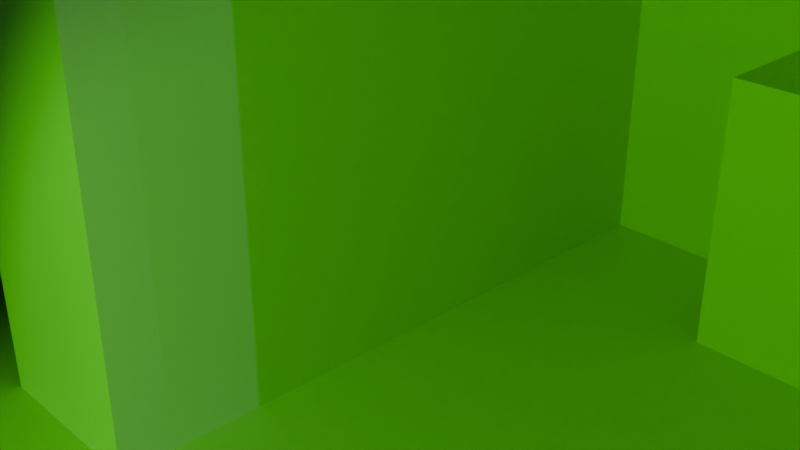 # Source: test_file.blend  (saved by Blender 4.2.66; exported with 4.5.12 LTS)
import bpy
from mathutils import Matrix  # noqa: F401  (used for matrix-valued properties, if any)

bpy.ops.wm.read_factory_settings(use_empty=True)
scene = bpy.context.scene
scene.name = 'Scene'

# ---- collections
col_collection = bpy.data.collections.new('Collection'); scene.collection.children.link(col_collection)

# ---- materials (node trees are filled in below, after node groups)
mat_material = bpy.data.materials.new('Material')
mat_material.alpha_threshold = 0.0
mat_material.roughness = 0.5
mat_material.line_color = (0.0, 0.0, 0.0, 1.0)

# ---- material node trees
mat_material.use_nodes = True; mat_material.node_tree.nodes.clear()
_N = mat_material.node_tree.nodes; _L = mat_material.node_tree.links
n0 = _N.new('ShaderNodeOutputMaterial'); n0.name = 'Material Output'; n0.location = (300, 300)
n1 = _N.new('ShaderNodeBsdfPrincipled'); n1.name = 'Principled BSDF'; n1.location = (10, 300)
n1.inputs[3].default_value = 1.45
_L.new(n1.outputs[0], n0.inputs[0])
n0.is_active_output = True

# ---- world
world_world = bpy.data.worlds.new('World'); scene.world = world_world
world_world.use_nodes = True; world_world.node_tree.nodes.clear()
_N = world_world.node_tree.nodes; _L = world_world.node_tree.links
n0 = _N.new('ShaderNodeOutputWorld'); n0.name = 'World Output'; n0.location = (300, 300)
n1 = _N.new('ShaderNodeBackground'); n1.name = 'Background'; n1.location = (10, 300)
n1.inputs[0].default_value = (0.05088, 0.05088, 0.05088, 1.0)
n1.inputs[1].default_value = 0.0
_L.new(n1.outputs[0], n0.inputs[0])
n0.is_active_output = True
world_world.color = (0.05088, 0.05088, 0.05088)
world_world.sun_shadow_jitter_overblur = 0.0

# ---- cameras
cam_camera = bpy.data.cameras.new('Camera')
cam_camera.clip_end = 100.0
cam_camera.ortho_scale = 7.314

# ---- lights
light_light = bpy.data.lights.new('Light', 'SPOT')
light_light.color = (0.1122, 1.0, 0.003376)
light_light.energy = 2000.0
light_light.shadow_soft_size = 0.1
light_light.spot_blend = 0.3594
light_light.spot_size = 1.571
light_light_001 = bpy.data.lights.new('Light.001', 'POINT')
light_light_001.energy = 2000.0
light_light_001.shadow_soft_size = 0.1
light_light_003 = bpy.data.lights.new('Light.003', 'SPOT')
light_light_003.color = (0.1122, 1.0, 0.003376)
light_light_003.energy = 1e+04
light_light_003.shadow_soft_size = 0.1
light_light_002 = bpy.data.lights.new('Light.002', 'SPOT')
light_light_002.energy = 2000.0
light_light_002.shadow_soft_size = 0.1
light_light_002.spot_blend = 0.0
light_light_002.spot_size = 3.142
light_light_004 = bpy.data.lights.new('Light.004', 'SPOT')
light_light_004.energy = 2000.0
light_light_004.shadow_soft_size = 0.1
light_light_004.spot_blend = 0.0
light_light_004.spot_size = 3.142

# ---- meshes
me_cube = bpy.data.meshes.new('Cube')
me_cube.from_pydata([(1.0, 1.0, 1.0), (1.0, 1.0, -1.0), (1.0, -1.0, 1.0), (1.0, -1.0, -1.0), (-1.0, 1.0, 1.0), (-1.0, 1.0, -1.0), (-1.0, -1.0, 1.0), (-1.0, -1.0, -1.0)], [], [(0, 4, 6, 2), (3, 2, 6, 7), (7, 6, 4, 5), (5, 1, 3, 7), (1, 0, 2, 3), (5, 4, 0, 1)])
_uv = me_cube.uv_layers.new(name='UVMap')
_uv.uv.foreach_set('vector', [0.625, 0.5, 0.875, 0.5, 0.875, 0.75, 0.625, 0.75, 0.375, 0.75, 0.625, 0.75, 0.625, 1.0, 0.375, 1.0, 0.375, 0.0, 0.625, 0.0, 0.625, 0.25, 0.375, 0.25, 0.125, 0.5, 0.375, 0.5, 0.375, 0.75, 0.125, 0.75, 0.375, 0.5, 0.625, 0.5, 0.625, 0.75, 0.375, 0.75, 0.375, 0.25, 0.625, 0.25, 0.625, 0.5, 0.375, 0.5])
me_cube.materials.append(mat_material)
me_cube.use_mirror_vertex_groups = False
me_cube.update()
me_cube_001 = bpy.data.meshes.new('Cube.001')
me_cube_001.from_pydata([(1.0, 1.0, 1.0), (1.0, 1.0, -1.0), (1.0, -1.0, 1.0), (1.0, -1.0, -1.0), (-1.0, 1.0, 1.0), (-1.0, 1.0, -1.0), (-1.0, -1.0, 1.0), (-1.0, -1.0, -1.0)], [], [(0, 4, 6, 2), (3, 2, 6, 7), (7, 6, 4, 5), (5, 1, 3, 7), (1, 0, 2, 3), (5, 4, 0, 1)])
_uv = me_cube_001.uv_layers.new(name='UVMap')
_uv.uv.foreach_set('vector', [0.625, 0.5, 0.875, 0.5, 0.875, 0.75, 0.625, 0.75, 0.375, 0.75, 0.625, 0.75, 0.625, 1.0, 0.375, 1.0, 0.375, 0.0, 0.625, 0.0, 0.625, 0.25, 0.375, 0.25, 0.125, 0.5, 0.375, 0.5, 0.375, 0.75, 0.125, 0.75, 0.375, 0.5, 0.625, 0.5, 0.625, 0.75, 0.375, 0.75, 0.375, 0.25, 0.625, 0.25, 0.625, 0.5, 0.375, 0.5])
me_cube_001.materials.append(mat_material)
me_cube_001.use_mirror_vertex_groups = False
me_cube_001.update()
me_cube_002 = bpy.data.meshes.new('Cube.002')
me_cube_002.from_pydata([(1.0, 1.0, 1.0), (1.0, 1.0, -1.0), (1.0, -1.0, 1.0), (1.0, -1.0, -1.0), (-1.0, 1.0, 1.0), (-1.0, 1.0, -1.0), (-1.0, -1.0, 1.0), (-1.0, -1.0, -1.0)], [], [(0, 4, 6, 2), (3, 2, 6, 7), (7, 6, 4, 5), (5, 1, 3, 7), (1, 0, 2, 3), (5, 4, 0, 1)])
me_cube_002.polygons.foreach_set('use_smooth', [True] * 6)
_uv = me_cube_002.uv_layers.new(name='UVMap')
_uv.uv.foreach_set('vector', [0.625, 0.5, 0.875, 0.5, 0.875, 0.75, 0.625, 0.75, 0.375, 0.75, 0.625, 0.75, 0.625, 1.0, 0.375, 1.0, 0.375, 0.0, 0.625, 0.0, 0.625, 0.25, 0.375, 0.25, 0.125, 0.5, 0.375, 0.5, 0.375, 0.75, 0.125, 0.75, 0.375, 0.5, 0.625, 0.5, 0.625, 0.75, 0.375, 0.75, 0.375, 0.25, 0.625, 0.25, 0.625, 0.5, 0.375, 0.5])
me_cube_002.materials.append(mat_material)
me_cube_002.use_mirror_vertex_groups = False
me_cube_002.update()
me_cube_003 = bpy.data.meshes.new('Cube.003')
me_cube_003.from_pydata([(1.0, 1.0, 1.0), (1.0, 1.0, -1.0), (1.0, -1.0, 1.0), (1.0, -1.0, -1.0), (-1.0, 1.0, 1.0), (-1.0, 1.0, -1.0), (-1.0, -1.0, 1.0), (-1.0, -1.0, -1.0)], [], [(0, 4, 6, 2), (3, 2, 6, 7), (7, 6, 4, 5), (5, 1, 3, 7), (1, 0, 2, 3), (5, 4, 0, 1)])
_uv = me_cube_003.uv_layers.new(name='UVMap')
_uv.uv.foreach_set('vector', [0.625, 0.5, 0.875, 0.5, 0.875, 0.75, 0.625, 0.75, 0.375, 0.75, 0.625, 0.75, 0.625, 1.0, 0.375, 1.0, 0.375, 0.0, 0.625, 0.0, 0.625, 0.25, 0.375, 0.25, 0.125, 0.5, 0.375, 0.5, 0.375, 0.75, 0.125, 0.75, 0.375, 0.5, 0.625, 0.5, 0.625, 0.75, 0.375, 0.75, 0.375, 0.25, 0.625, 0.25, 0.625, 0.5, 0.375, 0.5])
me_cube_003.materials.append(mat_material)
me_cube_003.use_mirror_vertex_groups = False
me_cube_003.update()
me_cube_004 = bpy.data.meshes.new('Cube.004')
me_cube_004.from_pydata([(1.0, 1.0, 1.0), (1.0, 1.0, -1.0), (1.0, -1.0, 1.0), (1.0, -1.0, -1.0), (-1.0, 1.0, 1.0), (-1.0, 1.0, -1.0), (-1.0, -1.0, 1.0), (-1.0, -1.0, -1.0)], [], [(0, 4, 6, 2), (3, 2, 6, 7), (7, 6, 4, 5), (5, 1, 3, 7), (1, 0, 2, 3), (5, 4, 0, 1)])
_uv = me_cube_004.uv_layers.new(name='UVMap')
_uv.uv.foreach_set('vector', [0.625, 0.5, 0.875, 0.5, 0.875, 0.75, 0.625, 0.75, 0.375, 0.75, 0.625, 0.75, 0.625, 1.0, 0.375, 1.0, 0.375, 0.0, 0.625, 0.0, 0.625, 0.25, 0.375, 0.25, 0.125, 0.5, 0.375, 0.5, 0.375, 0.75, 0.125, 0.75, 0.375, 0.5, 0.625, 0.5, 0.625, 0.75, 0.375, 0.75, 0.375, 0.25, 0.625, 0.25, 0.625, 0.5, 0.375, 0.5])
me_cube_004.materials.append(mat_material)
me_cube_004.use_mirror_vertex_groups = False
me_cube_004.update()
me_cube_005 = bpy.data.meshes.new('Cube.005')
me_cube_005.from_pydata([(1.0, 1.0, 1.0), (1.0, 1.0, -1.0), (1.0, -1.0, 1.0), (1.0, -1.0, -1.0), (-1.0, 1.0, 1.0), (-1.0, 1.0, -1.0), (-1.0, -1.0, 1.0), (-1.0, -1.0, -1.0)], [], [(0, 4, 6, 2), (3, 2, 6, 7), (7, 6, 4, 5), (5, 1, 3, 7), (1, 0, 2, 3), (5, 4, 0, 1)])
_uv = me_cube_005.uv_layers.new(name='UVMap')
_uv.uv.foreach_set('vector', [0.625, 0.5, 0.875, 0.5, 0.875, 0.75, 0.625, 0.75, 0.375, 0.75, 0.625, 0.75, 0.625, 1.0, 0.375, 1.0, 0.375, 0.0, 0.625, 0.0, 0.625, 0.25, 0.375, 0.25, 0.125, 0.5, 0.375, 0.5, 0.375, 0.75, 0.125, 0.75, 0.375, 0.5, 0.625, 0.5, 0.625, 0.75, 0.375, 0.75, 0.375, 0.25, 0.625, 0.25, 0.625, 0.5, 0.375, 0.5])
me_cube_005.materials.append(mat_material)
me_cube_005.use_mirror_vertex_groups = False
me_cube_005.update()
me_cube_006 = bpy.data.meshes.new('Cube.006')
me_cube_006.from_pydata([(1.0, 1.0, 1.0), (1.0, 1.0, -1.0), (1.0, -1.0, 1.0), (1.0, -1.0, -1.0), (-1.0, 1.0, 1.0), (-1.0, 1.0, -1.0), (-1.0, -1.0, 1.0), (-1.0, -1.0, -1.0)], [], [(0, 4, 6, 2), (3, 2, 6, 7), (7, 6, 4, 5), (5, 1, 3, 7), (1, 0, 2, 3), (5, 4, 0, 1)])
_uv = me_cube_006.uv_layers.new(name='UVMap')
_uv.uv.foreach_set('vector', [0.625, 0.5, 0.875, 0.5, 0.875, 0.75, 0.625, 0.75, 0.375, 0.75, 0.625, 0.75, 0.625, 1.0, 0.375, 1.0, 0.375, 0.0, 0.625, 0.0, 0.625, 0.25, 0.375, 0.25, 0.125, 0.5, 0.375, 0.5, 0.375, 0.75, 0.125, 0.75, 0.375, 0.5, 0.625, 0.5, 0.625, 0.75, 0.375, 0.75, 0.375, 0.25, 0.625, 0.25, 0.625, 0.5, 0.375, 0.5])
me_cube_006.materials.append(mat_material)
me_cube_006.use_mirror_vertex_groups = False
me_cube_006.update()
me_cube_007 = bpy.data.meshes.new('Cube.007')
me_cube_007.from_pydata([(1.0, 1.0, 1.0), (1.0, 1.0, -1.0), (1.0, -1.0, 1.0), (1.0, -1.0, -1.0), (-1.0, 1.0, 1.0), (-1.0, 1.0, -1.0), (-1.0, -1.0, 1.0), (-1.0, -1.0, -1.0)], [], [(0, 4, 6, 2), (3, 2, 6, 7), (7, 6, 4, 5), (5, 1, 3, 7), (1, 0, 2, 3), (5, 4, 0, 1)])
_uv = me_cube_007.uv_layers.new(name='UVMap')
_uv.uv.foreach_set('vector', [0.625, 0.5, 0.875, 0.5, 0.875, 0.75, 0.625, 0.75, 0.375, 0.75, 0.625, 0.75, 0.625, 1.0, 0.375, 1.0, 0.375, 0.0, 0.625, 0.0, 0.625, 0.25, 0.375, 0.25, 0.125, 0.5, 0.375, 0.5, 0.375, 0.75, 0.125, 0.75, 0.375, 0.5, 0.625, 0.5, 0.625, 0.75, 0.375, 0.75, 0.375, 0.25, 0.625, 0.25, 0.625, 0.5, 0.375, 0.5])
me_cube_007.materials.append(mat_material)
me_cube_007.use_mirror_vertex_groups = False
me_cube_007.update()
me_cube_009 = bpy.data.meshes.new('Cube.009')
me_cube_009.from_pydata([(1.0, 1.0, 1.0), (1.0, 1.0, -1.0), (1.0, -1.0, 1.0), (1.0, -1.0, -1.0), (-1.0, 1.0, 1.0), (-1.0, 1.0, -1.0), (-1.0, -1.0, 1.0), (-1.0, -1.0, -1.0)], [], [(0, 4, 6, 2), (3, 2, 6, 7), (7, 6, 4, 5), (5, 1, 3, 7), (1, 0, 2, 3), (5, 4, 0, 1)])
_uv = me_cube_009.uv_layers.new(name='UVMap')
_uv.uv.foreach_set('vector', [0.625, 0.5, 0.875, 0.5, 0.875, 0.75, 0.625, 0.75, 0.375, 0.75, 0.625, 0.75, 0.625, 1.0, 0.375, 1.0, 0.375, 0.0, 0.625, 0.0, 0.625, 0.25, 0.375, 0.25, 0.125, 0.5, 0.375, 0.5, 0.375, 0.75, 0.125, 0.75, 0.375, 0.5, 0.625, 0.5, 0.625, 0.75, 0.375, 0.75, 0.375, 0.25, 0.625, 0.25, 0.625, 0.5, 0.375, 0.5])
me_cube_009.materials.append(mat_material)
me_cube_009.use_mirror_vertex_groups = False
me_cube_009.update()
me_cube_010 = bpy.data.meshes.new('Cube.010')
me_cube_010.from_pydata([(1.0, 1.0, 1.0), (1.0, 1.0, -1.0), (1.0, -1.0, 1.0), (1.0, -1.0, -1.0), (-1.0, 1.0, 1.0), (-1.0, 1.0, -1.0), (-1.0, -1.0, 1.0), (-1.0, -1.0, -1.0)], [], [(0, 4, 6, 2), (3, 2, 6, 7), (7, 6, 4, 5), (5, 1, 3, 7), (1, 0, 2, 3), (5, 4, 0, 1)])
_uv = me_cube_010.uv_layers.new(name='UVMap')
_uv.uv.foreach_set('vector', [0.625, 0.5, 0.875, 0.5, 0.875, 0.75, 0.625, 0.75, 0.375, 0.75, 0.625, 0.75, 0.625, 1.0, 0.375, 1.0, 0.375, 0.0, 0.625, 0.0, 0.625, 0.25, 0.375, 0.25, 0.125, 0.5, 0.375, 0.5, 0.375, 0.75, 0.125, 0.75, 0.375, 0.5, 0.625, 0.5, 0.625, 0.75, 0.375, 0.75, 0.375, 0.25, 0.625, 0.25, 0.625, 0.5, 0.375, 0.5])
me_cube_010.materials.append(mat_material)
me_cube_010.use_mirror_vertex_groups = False
me_cube_010.update()
me_cube_011 = bpy.data.meshes.new('Cube.011')
me_cube_011.from_pydata([(1.0, 1.0, 1.0), (1.0, 1.0, -1.0), (1.0, -1.0, 1.0), (1.0, -1.0, -1.0), (-1.0, 1.0, 1.0), (-1.0, 1.0, -1.0), (-1.0, -1.0, 1.0), (-1.0, -1.0, -1.0)], [], [(0, 4, 6, 2), (3, 2, 6, 7), (7, 6, 4, 5), (5, 1, 3, 7), (1, 0, 2, 3), (5, 4, 0, 1)])
_uv = me_cube_011.uv_layers.new(name='UVMap')
_uv.uv.foreach_set('vector', [0.625, 0.5, 0.875, 0.5, 0.875, 0.75, 0.625, 0.75, 0.375, 0.75, 0.625, 0.75, 0.625, 1.0, 0.375, 1.0, 0.375, 0.0, 0.625, 0.0, 0.625, 0.25, 0.375, 0.25, 0.125, 0.5, 0.375, 0.5, 0.375, 0.75, 0.125, 0.75, 0.375, 0.5, 0.625, 0.5, 0.625, 0.75, 0.375, 0.75, 0.375, 0.25, 0.625, 0.25, 0.625, 0.5, 0.375, 0.5])
me_cube_011.materials.append(mat_material)
me_cube_011.use_mirror_vertex_groups = False
me_cube_011.update()
me_cube_012 = bpy.data.meshes.new('Cube.012')
me_cube_012.from_pydata([(1.0, 1.0, 1.0), (1.0, 1.0, -1.0), (1.0, -1.0, 1.0), (1.0, -1.0, -1.0), (-1.0, 1.0, 1.0), (-1.0, 1.0, -1.0), (-1.0, -1.0, 1.0), (-1.0, -1.0, -1.0)], [], [(0, 4, 6, 2), (3, 2, 6, 7), (7, 6, 4, 5), (5, 1, 3, 7), (1, 0, 2, 3), (5, 4, 0, 1)])
_uv = me_cube_012.uv_layers.new(name='UVMap')
_uv.uv.foreach_set('vector', [0.625, 0.5, 0.875, 0.5, 0.875, 0.75, 0.625, 0.75, 0.375, 0.75, 0.625, 0.75, 0.625, 1.0, 0.375, 1.0, 0.375, 0.0, 0.625, 0.0, 0.625, 0.25, 0.375, 0.25, 0.125, 0.5, 0.375, 0.5, 0.375, 0.75, 0.125, 0.75, 0.375, 0.5, 0.625, 0.5, 0.625, 0.75, 0.375, 0.75, 0.375, 0.25, 0.625, 0.25, 0.625, 0.5, 0.375, 0.5])
me_cube_012.materials.append(mat_material)
me_cube_012.use_mirror_vertex_groups = False
me_cube_012.update()

# ---- objects
ob_cube = bpy.data.objects.new('Cube', me_cube)
ob_light = bpy.data.objects.new('Light', light_light)
ob_camera = bpy.data.objects.new('Camera', cam_camera)
ob_cube_001 = bpy.data.objects.new('Cube.001', me_cube_001)
ob_cube_002 = bpy.data.objects.new('Cube.002', me_cube_002)
ob_pointlight = bpy.data.objects.new('PointLight', light_light_001)
ob_cube_003 = bpy.data.objects.new('Cube.003', me_cube_003)
ob_cube_004 = bpy.data.objects.new('Cube.004', me_cube_004)
ob_cube_005 = bpy.data.objects.new('Cube.005', me_cube_005)
ob_cube_006 = bpy.data.objects.new('Cube.006', me_cube_006)
ob_cube_007 = bpy.data.objects.new('Cube.007', me_cube_007)
ob_cube_009 = bpy.data.objects.new('Cube.009', me_cube_009)
ob_cube_010 = bpy.data.objects.new('Cube.010', me_cube_010)
ob_cube_011 = bpy.data.objects.new('Cube.011', me_cube_011)
ob_cube_008 = bpy.data.objects.new('Cube.008', me_cube_012)
ob_light_005 = bpy.data.objects.new('Light.005', light_light_003)
ob_spota = bpy.data.objects.new('SpotA', light_light_002)
ob_spotb = bpy.data.objects.new('SpotB', light_light_004)

# ---- transforms, parenting, visibility, modifiers, constraints
ob_cube.location = (-4.618, -1.619, 0.0)
ob_cube.lock_rotations_4d = False
ob_cube.empty_display_type = 'ARROWS'
ob_cube.lineart.crease_threshold = 0.0
ob_light.location = (2.272, -11.24, 2.329)
ob_light.rotation_euler = (-1.067, -0.01042, 2.958)
ob_light.lock_rotations_4d = False
ob_light.empty_display_type = 'ARROWS'
ob_light.color = (0.0, 0.0, 0.0, 0.0)
ob_light.lineart.crease_threshold = 0.0
ob_camera.location = (7.359, -6.926, 4.958)
ob_camera.rotation_euler = (1.109, 0.0, 0.8149)
ob_camera.lock_rotations_4d = False
ob_camera.empty_display_type = 'ARROWS'
ob_camera.color = (0.0, 0.0, 0.0, 0.0)
ob_camera.display_type = 'WIRE'
ob_camera.lineart.crease_threshold = 0.0
ob_cube_001.location = (3.923, 4.69, -0.6173)
ob_cube_001.scale = (1.965, 1.965, 1.965)
ob_cube_001.lock_rotations_4d = False
ob_cube_001.empty_display_type = 'ARROWS'
ob_cube_001.lineart.crease_threshold = 0.0
ob_cube_002.location = (-2.077, 0.0, -2.756)
ob_cube_002.scale = (200.0, 200.0, 1.0)
ob_cube_002.lock_rotations_4d = False
ob_cube_002.empty_display_type = 'ARROWS'
ob_cube_002.lineart.crease_threshold = 0.0
_m = ob_cube_002.modifiers.new('Subdivision', 'SUBSURF')
_m.subdivision_type = 'SIMPLE'
_m.levels = 5
ob_pointlight.location = (40.0, -10.0, 4.0)
ob_pointlight.rotation_euler = (0.6503, 0.05522, 1.866)
ob_pointlight.lock_rotations_4d = False
ob_pointlight.empty_display_type = 'ARROWS'
ob_pointlight.color = (0.0, 0.0, 0.0, 0.0)
ob_pointlight.lineart.crease_threshold = 0.0
ob_cube_003.location = (12.04, 0.8301, 1.0)
ob_cube_003.lock_rotations_4d = False
ob_cube_003.empty_display_type = 'ARROWS'
ob_cube_003.lineart.crease_threshold = 0.0
ob_cube_004.location = (8.285, 1.492, 1.19)
ob_cube_004.scale = (1.0, 4.667, 3.742)
ob_cube_004.lock_rotations_4d = False
ob_cube_004.empty_display_type = 'ARROWS'
ob_cube_004.lineart.crease_threshold = 0.0
ob_cube_005.location = (-1.417, 1.492, 1.19)
ob_cube_005.scale = (1.0, 4.667, 3.742)
ob_cube_005.lock_rotations_4d = False
ob_cube_005.empty_display_type = 'ARROWS'
ob_cube_005.lineart.crease_threshold = 0.0
ob_cube_006.location = (3.535, 5.511, 1.19)
ob_cube_006.rotation_euler = (0.0, -0.0, 1.571)
ob_cube_006.scale = (1.0, 4.667, 3.742)
ob_cube_006.lock_rotations_4d = False
ob_cube_006.empty_display_type = 'ARROWS'
ob_cube_006.lineart.crease_threshold = 0.0
ob_cube_007.location = (3.535, 1.032, 5.442)
ob_cube_007.rotation_euler = (1.571, -1.571, 0.0)
ob_cube_007.scale = (1.0, 4.667, 3.742)
ob_cube_007.lock_rotations_4d = False
ob_cube_007.empty_display_type = 'ARROWS'
ob_cube_007.lineart.crease_threshold = 0.0
_m = ob_cube_007.modifiers.new('Array', 'ARRAY')
_m.count = 20
_m.relative_offset_displace = (1.5, 0.0, 0.0)
ob_cube_009.location = (11.79, -0.8687, 1.0)
ob_cube_009.rotation_euler = (0.02526, -0.0, 1.571)
ob_cube_009.lock_rotations_4d = False
ob_cube_009.empty_display_type = 'ARROWS'
ob_cube_009.lineart.crease_threshold = 0.0
ob_cube_010.location = (14.79, -0.8687, 4.0)
ob_cube_010.rotation_euler = (0.02526, -0.0, 1.571)
ob_cube_010.lock_rotations_4d = False
ob_cube_010.empty_display_type = 'ARROWS'
ob_cube_010.lineart.crease_threshold = 0.0
ob_cube_011.location = (14.79, -0.8687, 7.0)
ob_cube_011.rotation_euler = (0.02526, -0.0, 1.571)
ob_cube_011.scale = (1.0, 3.096, 1.003)
ob_cube_011.lock_rotations_4d = False
ob_cube_011.empty_display_type = 'ARROWS'
ob_cube_011.lineart.crease_threshold = 0.0
ob_cube_008.location = (11.79, -0.8687, 4.0)
ob_cube_008.rotation_euler = (0.02526, -0.0, 1.571)
ob_cube_008.lock_rotations_4d = False
ob_cube_008.empty_display_type = 'ARROWS'
ob_cube_008.lineart.crease_threshold = 0.0
ob_light_005.location = (-23.47, 10.36, 2.329)
ob_light_005.rotation_euler = (-0.1696, 0.08795, 1.674)
ob_light_005.lock_rotations_4d = False
ob_light_005.empty_display_type = 'ARROWS'
ob_light_005.color = (0.0, 0.0, 0.0, 0.0)
ob_light_005.lineart.crease_threshold = 0.0
ob_spota.location = (100.0, -10.0, 4.0)
ob_spota.rotation_euler = (1.571, 0.0, 0.0)
ob_spota.lock_rotations_4d = False
ob_spota.empty_display_type = 'ARROWS'
ob_spota.color = (0.0, 0.0, 0.0, 0.0)
ob_spota.lineart.crease_threshold = 0.0
ob_spotb.location = (100.0, -10.0, 4.0)
ob_spotb.rotation_euler = (1.571, 0.0, 3.142)
ob_spotb.lock_rotations_4d = False
ob_spotb.empty_display_type = 'ARROWS'
ob_spotb.color = (0.0, 0.0, 0.0, 0.0)
ob_spotb.lineart.crease_threshold = 0.0

# ---- collection membership
col_collection.objects.link(ob_cube)
col_collection.objects.link(ob_light)
col_collection.objects.link(ob_camera)
col_collection.objects.link(ob_cube_001)
col_collection.objects.link(ob_cube_002)
col_collection.objects.link(ob_pointlight)
col_collection.objects.link(ob_cube_003)
col_collection.objects.link(ob_cube_004)
col_collection.objects.link(ob_cube_005)
col_collection.objects.link(ob_cube_006)
col_collection.objects.link(ob_cube_007)
col_collection.objects.link(ob_cube_009)
col_collection.objects.link(ob_cube_010)
col_collection.objects.link(ob_cube_011)
col_collection.objects.link(ob_cube_008)
col_collection.objects.link(ob_light_005)
col_collection.objects.link(ob_spota)
col_collection.objects.link(ob_spotb)

# ---- scene / render settings (as saved in the file)
scene.camera = ob_camera
scene.frame_start = 1; scene.frame_end = 250; scene.frame_set(0)
scene.render.engine = 'BLENDER_EEVEE_NEXT'
bpy.context.view_layer.update()
